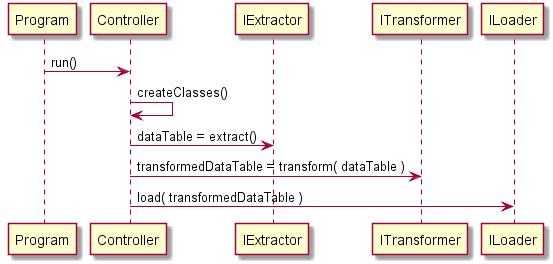

The diagram above was rendered by PlantUML. Its source (embedded in the PNG):
@startuml
Program -> Controller : run()
Controller->Controller : createClasses()
Controller -> IExtractor : dataTable = extract()
Controller -> ITransformer : transformedDataTable = transform( dataTable )
Controller -> ILoader : load( transformedDataTable )
@enduml